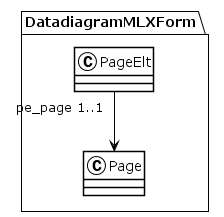

The diagram above was rendered by PlantUML. Its source (embedded in the PNG):
@startuml
!theme plain
package DatadiagramMLXForm {
class PageElt {
}
PageElt "pe_page 1..1" --> Page
class Page {
}
}
@enduml